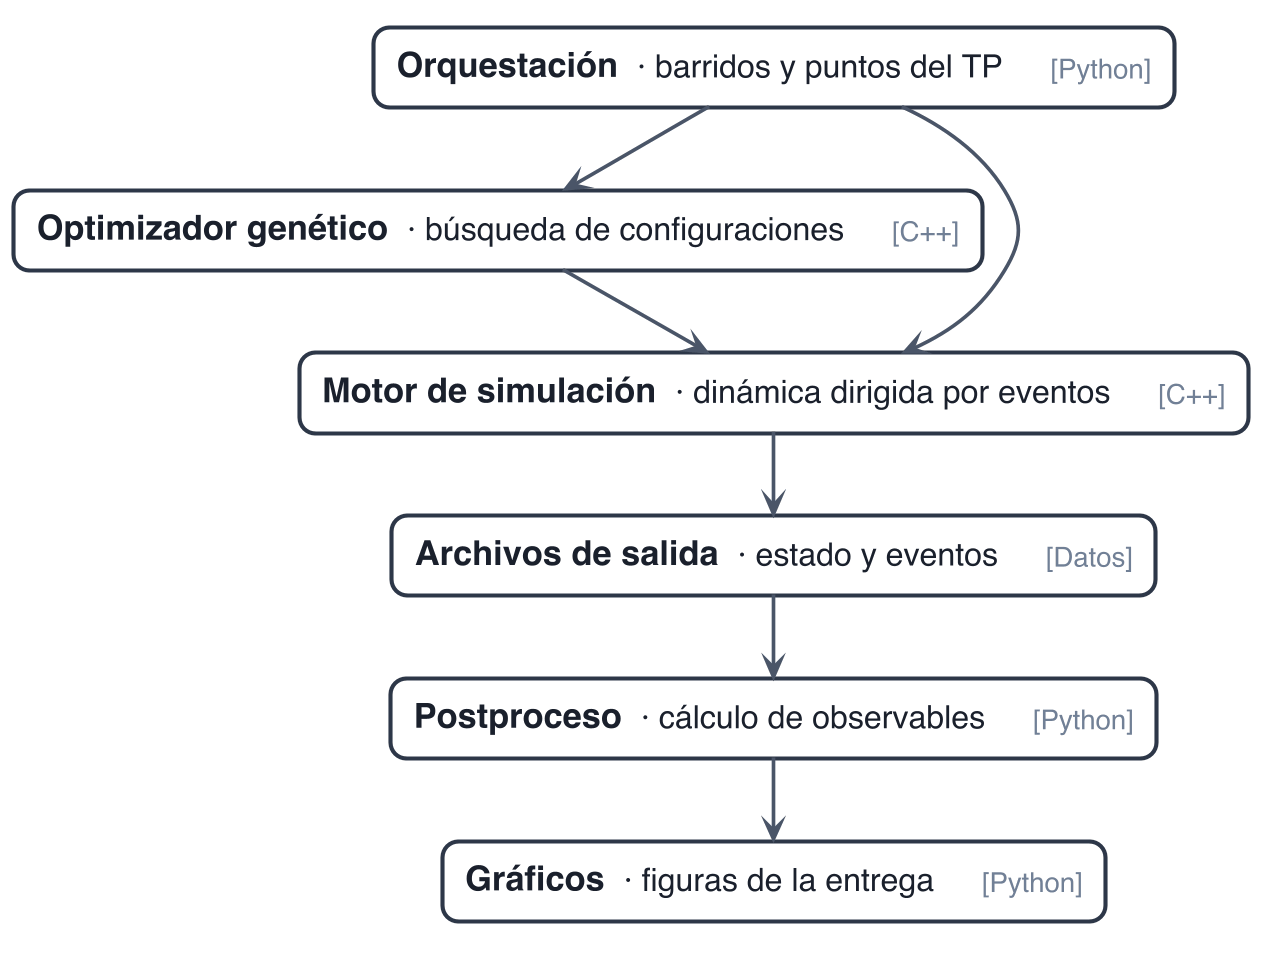

The diagram above was rendered by PlantUML. Its source (embedded in the PNG):
@startuml modulos
!pragma layout smetana
skinparam dpi 220
skinparam shadowing false
skinparam defaultFontName Helvetica
skinparam defaultFontSize 15
skinparam roundCorner 14
skinparam nodesep 90
skinparam ranksep 22
skinparam ArrowColor #4A5568
skinparam ArrowThickness 1.6
skinparam rectangle {
  BackgroundColor #FFFFFF
  BorderColor #2D3748
  BorderThickness 1.8
  FontColor #1A202C
}

' Etiqueta del lenguaje, al lado del nombre de cada modulo.
!function $modulo($nombre, $lenguaje, $detalle)
!return "<b>" + $nombre + "</b>  <size:14>· " + $detalle + "</size>     <size:12><color:#718096>[" + $lenguaje + "]</color></size>"
!endfunction

rectangle "$modulo('Orquestación', 'Python', 'barridos y puntos del TP')" as orq
rectangle "$modulo('Optimizador genético', 'C++', 'búsqueda de configuraciones')" as opt
rectangle "$modulo('Motor de simulación', 'C++', 'dinámica dirigida por eventos')" as motor
rectangle "$modulo('Archivos de salida', 'Datos', 'estado y eventos')" as salida
rectangle "$modulo('Postproceso', 'Python', 'cálculo de observables')" as post
rectangle "$modulo('Gráficos', 'Python', 'figuras de la entrega')" as plot

orq -down-> opt
opt -down-> motor
orq -down-> motor
motor -down-> salida
salida -down-> post
post -down-> plot
@enduml